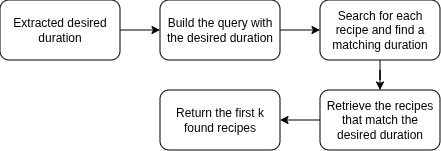

The diagram above was exported from draw.io. Its source (the exported page's mxGraphModel, read from the mxfile embedded in the PNG):
<mxGraphModel dx="777" dy="481" grid="1" gridSize="10" guides="1" tooltips="1" connect="1" arrows="1" fold="1" page="1" pageScale="1" pageWidth="850" pageHeight="1100" math="0" shadow="0">
  <root>
    <mxCell id="eIHO7-WQyh0CnPsnY91L-0" />
    <mxCell id="eIHO7-WQyh0CnPsnY91L-1" parent="eIHO7-WQyh0CnPsnY91L-0" />
    <mxCell id="Nq6o-WpGDKEKEv0Acb64-0" edge="1" parent="eIHO7-WQyh0CnPsnY91L-1" source="eIHO7-WQyh0CnPsnY91L-2" style="edgeStyle=orthogonalEdgeStyle;rounded=0;orthogonalLoop=1;jettySize=auto;html=1;" target="eIHO7-WQyh0CnPsnY91L-5" value="">
      <mxGeometry relative="1" as="geometry" />
    </mxCell>
    <mxCell id="eIHO7-WQyh0CnPsnY91L-2" parent="eIHO7-WQyh0CnPsnY91L-1" style="rounded=1;whiteSpace=wrap;html=1;" value="Extracted desired duration" vertex="1">
      <mxGeometry height="60" width="120" as="geometry" />
    </mxCell>
    <mxCell id="Nq6o-WpGDKEKEv0Acb64-1" edge="1" parent="eIHO7-WQyh0CnPsnY91L-1" source="eIHO7-WQyh0CnPsnY91L-5" style="edgeStyle=orthogonalEdgeStyle;rounded=0;orthogonalLoop=1;jettySize=auto;html=1;" target="eIHO7-WQyh0CnPsnY91L-7" value="">
      <mxGeometry relative="1" as="geometry" />
    </mxCell>
    <mxCell id="eIHO7-WQyh0CnPsnY91L-5" parent="eIHO7-WQyh0CnPsnY91L-1" style="rounded=1;whiteSpace=wrap;html=1;" value="Build the query with the desired duration" vertex="1">
      <mxGeometry height="60" width="120" x="160" as="geometry" />
    </mxCell>
    <mxCell id="Nq6o-WpGDKEKEv0Acb64-2" edge="1" parent="eIHO7-WQyh0CnPsnY91L-1" source="eIHO7-WQyh0CnPsnY91L-7" style="edgeStyle=orthogonalEdgeStyle;rounded=0;orthogonalLoop=1;jettySize=auto;html=1;" target="eIHO7-WQyh0CnPsnY91L-9" value="">
      <mxGeometry relative="1" as="geometry" />
    </mxCell>
    <mxCell id="eIHO7-WQyh0CnPsnY91L-7" parent="eIHO7-WQyh0CnPsnY91L-1" style="rounded=1;whiteSpace=wrap;html=1;" value="Search for each recipe and find a matching duration" vertex="1">
      <mxGeometry height="60" width="120" x="320" as="geometry" />
    </mxCell>
    <mxCell id="Nq6o-WpGDKEKEv0Acb64-3" edge="1" parent="eIHO7-WQyh0CnPsnY91L-1" source="eIHO7-WQyh0CnPsnY91L-9" style="edgeStyle=orthogonalEdgeStyle;rounded=0;orthogonalLoop=1;jettySize=auto;html=1;" target="eIHO7-WQyh0CnPsnY91L-10" value="">
      <mxGeometry relative="1" as="geometry" />
    </mxCell>
    <mxCell id="eIHO7-WQyh0CnPsnY91L-9" parent="eIHO7-WQyh0CnPsnY91L-1" style="rounded=1;whiteSpace=wrap;html=1;" value="Retrieve the recipes that match the desired duration" vertex="1">
      <mxGeometry height="60" width="120" x="320" y="90" as="geometry" />
    </mxCell>
    <mxCell id="eIHO7-WQyh0CnPsnY91L-10" parent="eIHO7-WQyh0CnPsnY91L-1" style="rounded=1;whiteSpace=wrap;html=1;" value="Return the first k found recipes" vertex="1">
      <mxGeometry height="60" width="120" x="160" y="90" as="geometry" />
    </mxCell>
  </root>
</mxGraphModel>